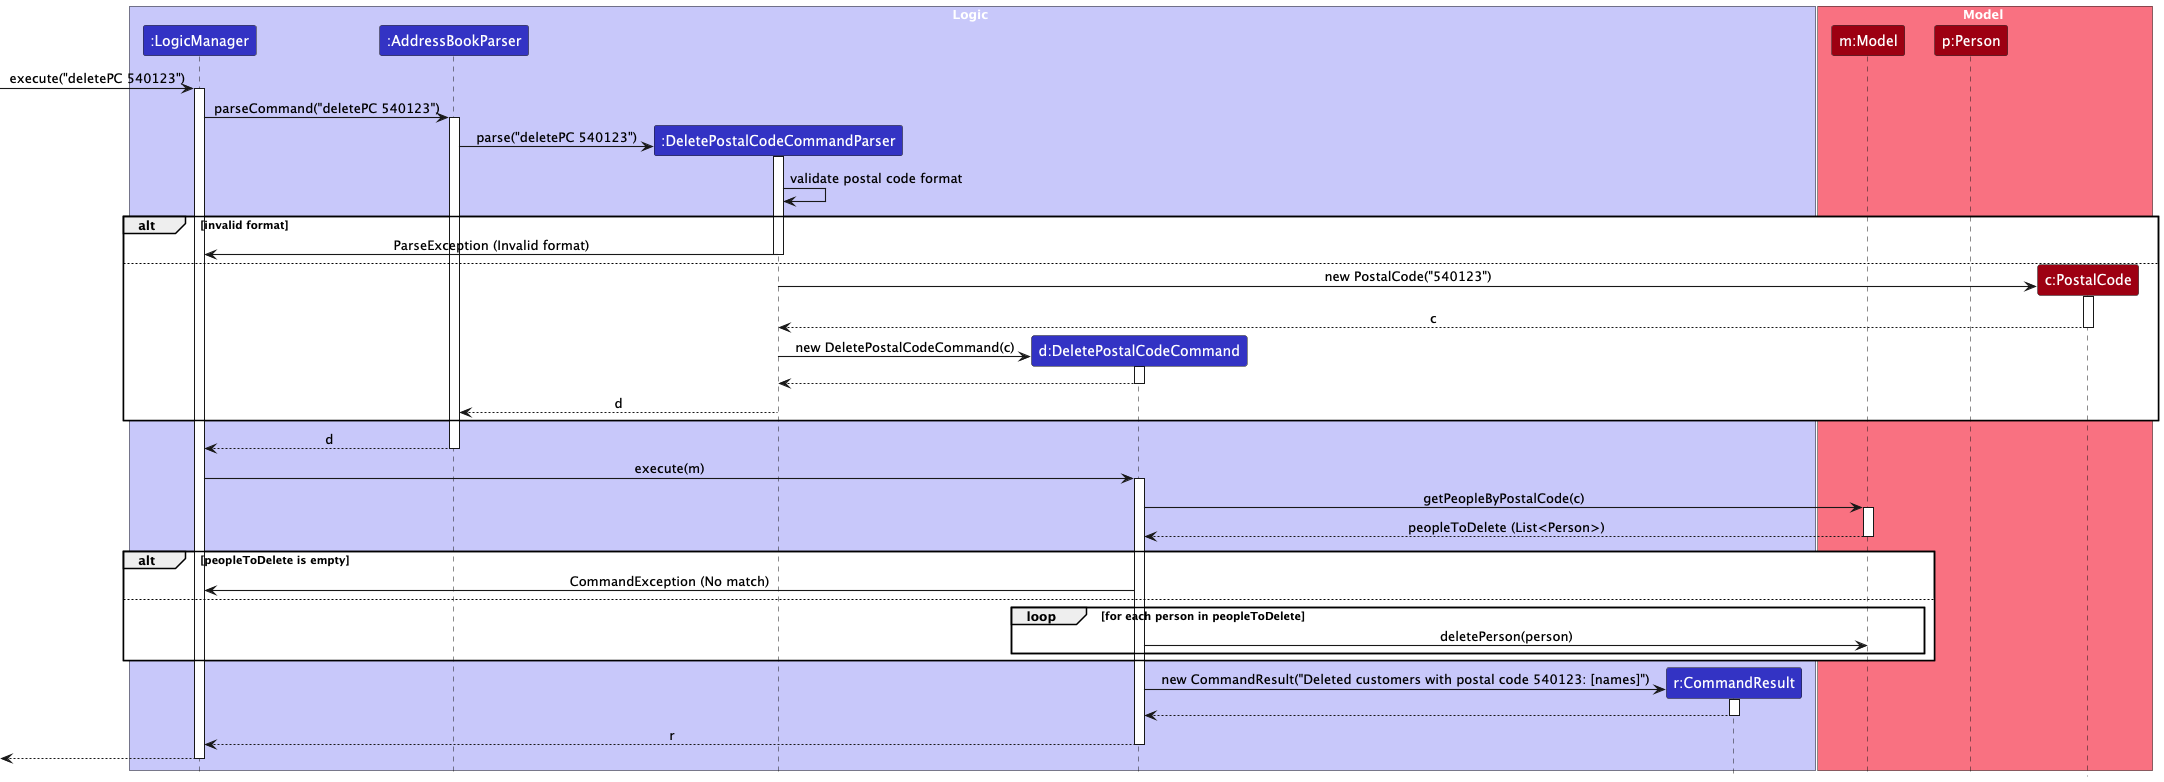

The diagram above was rendered by PlantUML. Its source (embedded in the PNG):
@startuml DeletePostalCodeCommandSequenceDiagram
!include style.puml
skinparam ArrowFontStyle plain
skinparam arrowThickness 1.1

box Logic LOGIC_COLOR_T1
participant ":LogicManager" as LogicManager LOGIC_COLOR
participant ":AddressBookParser" as AddressBookParser LOGIC_COLOR
participant ":DeletePostalCodeCommandParser" as DeletePostalCodeCommandParser LOGIC_COLOR
participant "d:DeletePostalCodeCommand" as DeletePostalCodeCommand LOGIC_COLOR
participant "r:CommandResult" as CommandResult LOGIC_COLOR
end box

box Model MODEL_COLOR_T1
participant "m:Model" as Model MODEL_COLOR
participant "p:Person" as Person MODEL_COLOR
participant "c:PostalCode" as PostalCode MODEL_COLOR
end box

[-> LogicManager : execute("deletePC 540123")
activate LogicManager

LogicManager -> AddressBookParser : parseCommand("deletePC 540123")
activate AddressBookParser

create DeletePostalCodeCommandParser
AddressBookParser -> DeletePostalCodeCommandParser : parse("deletePC 540123")
activate DeletePostalCodeCommandParser

DeletePostalCodeCommandParser -> DeletePostalCodeCommandParser : validate postal code format
alt invalid format
    DeletePostalCodeCommandParser -> LogicManager : ParseException (Invalid format)
    deactivate DeletePostalCodeCommandParser
else
    create PostalCode
    DeletePostalCodeCommandParser -> PostalCode : new PostalCode("540123")
    activate PostalCode
    PostalCode --> DeletePostalCodeCommandParser : c
    deactivate PostalCode

    create DeletePostalCodeCommand
    DeletePostalCodeCommandParser -> DeletePostalCodeCommand : new DeletePostalCodeCommand(c)
    activate DeletePostalCodeCommand
    DeletePostalCodeCommand --> DeletePostalCodeCommandParser
    deactivate DeletePostalCodeCommand

    DeletePostalCodeCommandParser --> AddressBookParser : d
    deactivate DeletePostalCodeCommandParser
end

AddressBookParser --> LogicManager : d
deactivate AddressBookParser

LogicManager -> DeletePostalCodeCommand : execute(m)
activate DeletePostalCodeCommand

DeletePostalCodeCommand -> Model : getPeopleByPostalCode(c)
activate Model
Model --> DeletePostalCodeCommand : peopleToDelete (List<Person>)
deactivate Model

alt peopleToDelete is empty
    DeletePostalCodeCommand -> LogicManager : CommandException (No match)
else
    loop for each person in peopleToDelete
        DeletePostalCodeCommand -> Model : deletePerson(person)
    end
end

create CommandResult
DeletePostalCodeCommand -> CommandResult : new CommandResult("Deleted customers with postal code 540123: [names]")
activate CommandResult
CommandResult --> DeletePostalCodeCommand
deactivate CommandResult

DeletePostalCodeCommand --> LogicManager : r
deactivate DeletePostalCodeCommand

[<-- LogicManager
deactivate LogicManager
@enduml